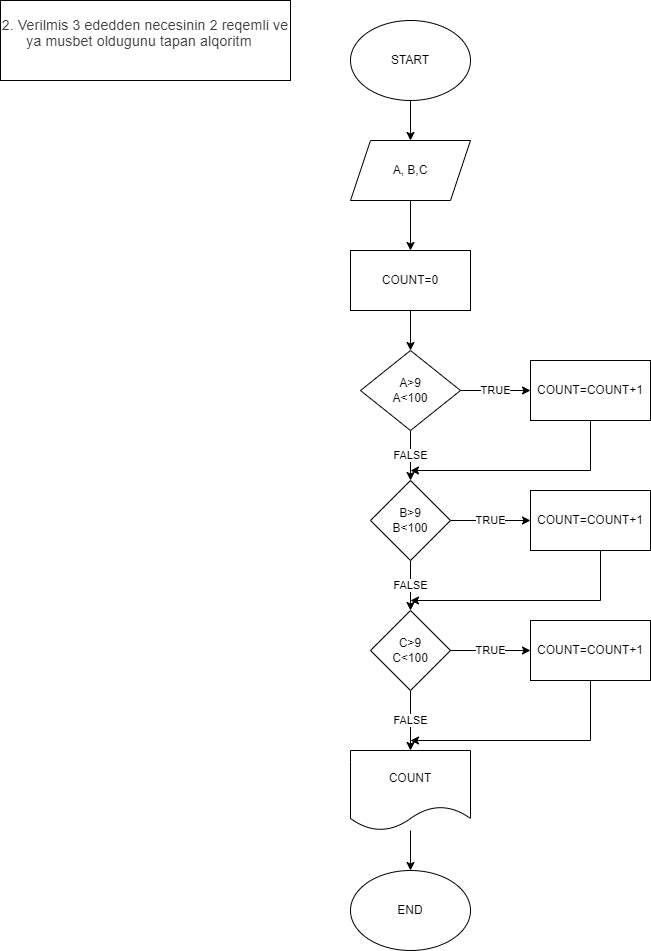

The diagram above was exported from draw.io. Its source (the exported page's mxGraphModel, read from the mxfile embedded in the PNG):
<mxGraphModel dx="794" dy="405" grid="1" gridSize="10" guides="1" tooltips="1" connect="1" arrows="1" fold="1" page="1" pageScale="1" pageWidth="850" pageHeight="1100" math="0" shadow="0">
  <root>
    <mxCell id="0" />
    <mxCell id="1" parent="0" />
    <mxCell id="pctttFQ0H_W1LRL9B5MB-3" style="edgeStyle=orthogonalEdgeStyle;rounded=0;orthogonalLoop=1;jettySize=auto;html=1;" edge="1" parent="1" source="pctttFQ0H_W1LRL9B5MB-1" target="pctttFQ0H_W1LRL9B5MB-2">
      <mxGeometry relative="1" as="geometry" />
    </mxCell>
    <mxCell id="pctttFQ0H_W1LRL9B5MB-1" value="START" style="ellipse;whiteSpace=wrap;html=1;" vertex="1" parent="1">
      <mxGeometry x="360" y="30" width="120" height="80" as="geometry" />
    </mxCell>
    <mxCell id="pctttFQ0H_W1LRL9B5MB-10" style="edgeStyle=orthogonalEdgeStyle;rounded=0;orthogonalLoop=1;jettySize=auto;html=1;" edge="1" parent="1" source="pctttFQ0H_W1LRL9B5MB-2" target="pctttFQ0H_W1LRL9B5MB-9">
      <mxGeometry relative="1" as="geometry" />
    </mxCell>
    <mxCell id="pctttFQ0H_W1LRL9B5MB-2" value="A, B,C" style="shape=parallelogram;perimeter=parallelogramPerimeter;whiteSpace=wrap;html=1;fixedSize=1;" vertex="1" parent="1">
      <mxGeometry x="360" y="150" width="120" height="60" as="geometry" />
    </mxCell>
    <mxCell id="pctttFQ0H_W1LRL9B5MB-4" value="&#10;&lt;span style=&quot;color: rgb(60, 64, 67); font-family: Roboto, Arial, sans-serif; font-size: 14px; font-style: normal; font-variant-ligatures: normal; font-variant-caps: normal; font-weight: 400; letter-spacing: 0.2px; orphans: 2; text-align: start; text-indent: 0px; text-transform: none; widows: 2; word-spacing: 0px; -webkit-text-stroke-width: 0px; text-decoration-thickness: initial; text-decoration-style: initial; text-decoration-color: initial; float: none; display: inline !important;&quot;&gt;2. Verilmis 3 ededden necesinin 2 reqemli ve ya musbet oldugunu tapan alqoritm&amp;nbsp;&amp;nbsp;&amp;nbsp;&lt;/span&gt;&lt;br style=&quot;-webkit-tap-highlight-color: transparent; color: rgb(60, 64, 67); font-family: Roboto, Arial, sans-serif; font-size: 14px; font-style: normal; font-variant-ligatures: normal; font-variant-caps: normal; font-weight: 400; letter-spacing: 0.2px; orphans: 2; text-align: start; text-indent: 0px; text-transform: none; widows: 2; word-spacing: 0px; -webkit-text-stroke-width: 0px; text-decoration-thickness: initial; text-decoration-style: initial; text-decoration-color: initial;&quot;&gt;&#10;&#10;" style="rounded=0;whiteSpace=wrap;html=1;" vertex="1" parent="1">
      <mxGeometry x="10" y="10" width="290" height="80" as="geometry" />
    </mxCell>
    <mxCell id="pctttFQ0H_W1LRL9B5MB-12" style="edgeStyle=orthogonalEdgeStyle;rounded=0;orthogonalLoop=1;jettySize=auto;html=1;" edge="1" parent="1" source="pctttFQ0H_W1LRL9B5MB-9" target="pctttFQ0H_W1LRL9B5MB-11">
      <mxGeometry relative="1" as="geometry" />
    </mxCell>
    <mxCell id="pctttFQ0H_W1LRL9B5MB-9" value="COUNT=0" style="rounded=0;whiteSpace=wrap;html=1;" vertex="1" parent="1">
      <mxGeometry x="360" y="260" width="120" height="60" as="geometry" />
    </mxCell>
    <mxCell id="pctttFQ0H_W1LRL9B5MB-14" value="TRUE" style="edgeStyle=orthogonalEdgeStyle;rounded=0;orthogonalLoop=1;jettySize=auto;html=1;entryX=0;entryY=0.5;entryDx=0;entryDy=0;" edge="1" parent="1" source="pctttFQ0H_W1LRL9B5MB-11" target="pctttFQ0H_W1LRL9B5MB-13">
      <mxGeometry relative="1" as="geometry" />
    </mxCell>
    <mxCell id="pctttFQ0H_W1LRL9B5MB-17" value="FALSE" style="edgeStyle=orthogonalEdgeStyle;rounded=0;orthogonalLoop=1;jettySize=auto;html=1;" edge="1" parent="1" source="pctttFQ0H_W1LRL9B5MB-11" target="pctttFQ0H_W1LRL9B5MB-16">
      <mxGeometry relative="1" as="geometry" />
    </mxCell>
    <mxCell id="pctttFQ0H_W1LRL9B5MB-11" value="A&amp;gt;9&lt;br&gt;A&amp;lt;100" style="rhombus;whiteSpace=wrap;html=1;" vertex="1" parent="1">
      <mxGeometry x="370" y="360" width="100" height="80" as="geometry" />
    </mxCell>
    <mxCell id="pctttFQ0H_W1LRL9B5MB-24" style="edgeStyle=orthogonalEdgeStyle;rounded=0;orthogonalLoop=1;jettySize=auto;html=1;" edge="1" parent="1" source="pctttFQ0H_W1LRL9B5MB-13">
      <mxGeometry relative="1" as="geometry">
        <mxPoint x="420" y="480" as="targetPoint" />
        <Array as="points">
          <mxPoint x="600" y="480" />
        </Array>
      </mxGeometry>
    </mxCell>
    <mxCell id="pctttFQ0H_W1LRL9B5MB-13" value="COUNT=COUNT+1" style="rounded=0;whiteSpace=wrap;html=1;" vertex="1" parent="1">
      <mxGeometry x="540" y="370" width="120" height="60" as="geometry" />
    </mxCell>
    <mxCell id="pctttFQ0H_W1LRL9B5MB-19" value="TRUE" style="edgeStyle=orthogonalEdgeStyle;rounded=0;orthogonalLoop=1;jettySize=auto;html=1;entryX=0;entryY=0.5;entryDx=0;entryDy=0;" edge="1" parent="1" source="pctttFQ0H_W1LRL9B5MB-16" target="pctttFQ0H_W1LRL9B5MB-18">
      <mxGeometry relative="1" as="geometry" />
    </mxCell>
    <mxCell id="pctttFQ0H_W1LRL9B5MB-21" value="FALSE" style="edgeStyle=orthogonalEdgeStyle;rounded=0;orthogonalLoop=1;jettySize=auto;html=1;" edge="1" parent="1" source="pctttFQ0H_W1LRL9B5MB-16" target="pctttFQ0H_W1LRL9B5MB-20">
      <mxGeometry relative="1" as="geometry" />
    </mxCell>
    <mxCell id="pctttFQ0H_W1LRL9B5MB-16" value="B&amp;gt;9&lt;br&gt;B&amp;lt;100" style="rhombus;whiteSpace=wrap;html=1;" vertex="1" parent="1">
      <mxGeometry x="380" y="490" width="80" height="80" as="geometry" />
    </mxCell>
    <mxCell id="pctttFQ0H_W1LRL9B5MB-25" style="edgeStyle=orthogonalEdgeStyle;rounded=0;orthogonalLoop=1;jettySize=auto;html=1;" edge="1" parent="1" source="pctttFQ0H_W1LRL9B5MB-18">
      <mxGeometry relative="1" as="geometry">
        <mxPoint x="420" y="610" as="targetPoint" />
        <Array as="points">
          <mxPoint x="610" y="610" />
        </Array>
      </mxGeometry>
    </mxCell>
    <mxCell id="pctttFQ0H_W1LRL9B5MB-18" value="COUNT=COUNT+1" style="rounded=0;whiteSpace=wrap;html=1;" vertex="1" parent="1">
      <mxGeometry x="540" y="500" width="120" height="60" as="geometry" />
    </mxCell>
    <mxCell id="pctttFQ0H_W1LRL9B5MB-23" value="TRUE" style="edgeStyle=orthogonalEdgeStyle;rounded=0;orthogonalLoop=1;jettySize=auto;html=1;" edge="1" parent="1" source="pctttFQ0H_W1LRL9B5MB-20" target="pctttFQ0H_W1LRL9B5MB-22">
      <mxGeometry relative="1" as="geometry" />
    </mxCell>
    <mxCell id="pctttFQ0H_W1LRL9B5MB-27" value="FALSE" style="edgeStyle=orthogonalEdgeStyle;rounded=0;orthogonalLoop=1;jettySize=auto;html=1;" edge="1" parent="1" source="pctttFQ0H_W1LRL9B5MB-20" target="pctttFQ0H_W1LRL9B5MB-26">
      <mxGeometry relative="1" as="geometry" />
    </mxCell>
    <mxCell id="pctttFQ0H_W1LRL9B5MB-20" value="C&amp;gt;9&lt;br&gt;C&amp;lt;100" style="rhombus;whiteSpace=wrap;html=1;" vertex="1" parent="1">
      <mxGeometry x="380" y="620" width="80" height="80" as="geometry" />
    </mxCell>
    <mxCell id="pctttFQ0H_W1LRL9B5MB-29" style="edgeStyle=orthogonalEdgeStyle;rounded=0;orthogonalLoop=1;jettySize=auto;html=1;" edge="1" parent="1" source="pctttFQ0H_W1LRL9B5MB-22">
      <mxGeometry relative="1" as="geometry">
        <mxPoint x="420" y="750" as="targetPoint" />
        <Array as="points">
          <mxPoint x="600" y="750" />
        </Array>
      </mxGeometry>
    </mxCell>
    <mxCell id="pctttFQ0H_W1LRL9B5MB-22" value="COUNT=COUNT+1" style="rounded=0;whiteSpace=wrap;html=1;" vertex="1" parent="1">
      <mxGeometry x="540" y="630" width="120" height="60" as="geometry" />
    </mxCell>
    <mxCell id="pctttFQ0H_W1LRL9B5MB-31" style="edgeStyle=orthogonalEdgeStyle;rounded=0;orthogonalLoop=1;jettySize=auto;html=1;" edge="1" parent="1" source="pctttFQ0H_W1LRL9B5MB-26" target="pctttFQ0H_W1LRL9B5MB-30">
      <mxGeometry relative="1" as="geometry" />
    </mxCell>
    <mxCell id="pctttFQ0H_W1LRL9B5MB-26" value="COUNT" style="shape=document;whiteSpace=wrap;html=1;boundedLbl=1;" vertex="1" parent="1">
      <mxGeometry x="360" y="760" width="120" height="80" as="geometry" />
    </mxCell>
    <mxCell id="pctttFQ0H_W1LRL9B5MB-30" value="END" style="ellipse;whiteSpace=wrap;html=1;" vertex="1" parent="1">
      <mxGeometry x="360" y="880" width="120" height="80" as="geometry" />
    </mxCell>
  </root>
</mxGraphModel>